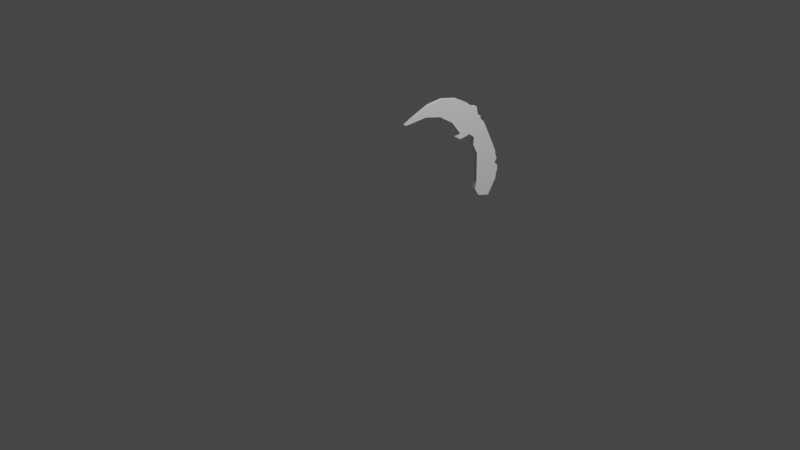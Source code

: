 # Source: karambit.blend  (saved by Blender 2.83.18; exported with 4.5.12 LTS)
import bpy
from mathutils import Matrix  # noqa: F401  (used for matrix-valued properties, if any)

bpy.ops.wm.read_factory_settings(use_empty=True)
scene = bpy.context.scene
scene.name = 'Scene'

# ---- collections
col_collection = bpy.data.collections.new('Collection'); scene.collection.children.link(col_collection)

# ---- world
world_world = bpy.data.worlds.new('World'); scene.world = world_world
world_world.use_nodes = True; world_world.node_tree.nodes.clear()
_N = world_world.node_tree.nodes; _L = world_world.node_tree.links
n0 = _N.new('ShaderNodeOutputWorld'); n0.name = 'World Output'; n0.location = (300, 300)
n1 = _N.new('ShaderNodeBackground'); n1.name = 'Background'; n1.location = (10, 300)
n1.inputs[0].default_value = (0.05088, 0.05088, 0.05088, 1.0)
_L.new(n1.outputs[0], n0.inputs[0])
n0.is_active_output = True
world_world.color = (0.05088, 0.05088, 0.05088)
world_world.use_sun_shadow = False
world_world.sun_shadow_jitter_overblur = 0.0

# ---- cameras
cam_camera = bpy.data.cameras.new('Camera')
cam_camera.clip_end = 100.0
cam_camera.ortho_scale = 7.314

# ---- lights
light_light = bpy.data.lights.new('Light', 'POINT')
light_light.transmission_factor = 0.0
light_light.energy = 1000.0
light_light.shadow_soft_size = 0.1
light_light.shadow_maximum_resolution = 0.006
light_light.use_absolute_resolution = True

# ---- meshes
me_plane = bpy.data.meshes.new('Plane')
me_plane.from_pydata([], [], [])
_uv = me_plane.uv_layers.new(name='UVMap')
_uv.uv.foreach_set('vector', [])
me_plane.use_remesh_fix_poles = True
me_plane.use_remesh_preserve_attributes = False
me_plane.use_mirror_vertex_groups = False
me_plane.update()
me_plane_001 = bpy.data.meshes.new('Plane.001')
me_plane_001.from_pydata([(-1.0, -1.0, 0.0), (1.0, -1.0, 0.0), (-1.0, 1.0, 0.0), (1.0, 1.0, 0.0), (-0.7084, -0.8565, 0.0), (-0.7674, -0.721, 0.0), (-0.8622, -0.4662, 0.0), (-0.8798, -0.2325, 0.0), (-0.8248, 0.01058, 0.0), (-0.7469, 0.1592, 0.0), (-0.6593, 0.2799, 0.0), (-0.636, 0.362, 0.0), (-0.5666, 0.3773, 0.0), (-0.5246, 0.3866, 0.0), (-0.4967, 0.4315, 0.0), (-0.4453, 0.4468, 0.0), (-0.4076, 0.4911, 0.0), (-0.3653, 0.521, 0.0), (0.0705, 0.7412, 0.0), (0.1289, 0.7476, 0.0), (0.1876, 0.7739, 0.0), (0.2413, 0.7354, 0.0), (0.2809, 0.7863, 0.0), (0.3451, 0.7929, 0.0), (0.3946, 0.7742, 0.0), (0.4742, 0.7612, 0.0), (0.6693, 0.6296, 0.0), (0.6434, 0.5282, 0.0), (0.6177, 0.4471, 0.0), (0.5773, 0.4164, 0.0), (0.5119, 0.3754, 0.0), (0.3925, 0.399, 0.0), (0.2743, 0.4622, 0.0), (0.1666, 0.4755, 0.0), (0.1029, 0.4003, 0.0), (0.01081, 0.3942, 0.0), (-0.1289, 0.3188, 0.0), (-0.2289, 0.3276, 0.0), (-0.2955, 0.244, 0.0), (-0.2725, 0.07347, 0.0), (-0.3058, 0.02473, 0.0), (-0.3527, 0.07337, 0.0), (-0.5355, -0.07659, 0.0), (-0.6655, -0.2874, 0.0), (-0.7258, -0.5308, 0.0), (0.3487, 0.5282, 0.0), (0.3879, 0.4589, 0.0), (0.4773, 0.4401, 0.0), (0.5626, 0.4816, 0.0), (0.5881, 0.5524, 0.0), (0.5836, 0.6379, 0.0), (0.5287, 0.6821, 0.0), (0.4689, 0.7108, 0.0), (0.3792, 0.6737, 0.0), (0.3491, 0.6131, 0.0), (-0.7084, -0.8565, 0.05257), (-0.7674, -0.721, 0.05257), (-0.8622, -0.4662, 0.05257), (-0.8798, -0.2325, 0.05257), (-0.8248, 0.01058, 0.05257), (-0.7469, 0.1592, 0.05257), (-0.6593, 0.2799, 0.05257), (-0.636, 0.362, 0.05257), (-0.5666, 0.3773, 0.05257), (-0.5246, 0.3866, 0.05257), (-0.4967, 0.4315, 0.05257), (-0.4453, 0.4468, 0.05257), (-0.4076, 0.4911, 0.05257), (-0.3653, 0.521, 0.05257), (0.0705, 0.7412, 0.05257), (0.1289, 0.7476, 0.05257), (0.1876, 0.7739, 0.05257), (0.2413, 0.7354, 0.05257), (0.2809, 0.7863, 0.05257), (0.3451, 0.7929, 0.05257), (0.3946, 0.7742, 0.05257), (0.4742, 0.7612, 0.05257), (0.6693, 0.6296, 0.05257), (0.6434, 0.5282, 0.05257), (0.6177, 0.4471, 0.05257), (0.5773, 0.4164, 0.05257), (0.5119, 0.3754, 0.05257), (0.3925, 0.399, 0.05257), (0.01081, 0.3942, 0.05257), (-0.1289, 0.3188, 0.05257), (-0.2289, 0.3276, 0.05257), (-0.2955, 0.244, 0.05257), (-0.2725, 0.07347, 0.05257), (-0.3058, 0.02473, 0.05257), (-0.3527, 0.07337, 0.05257), (-0.5355, -0.07659, 0.05257), (-0.6655, -0.2874, 0.05257), (-0.7258, -0.5308, 0.05257), (-0.7084, -0.8565, 0.05167), (-0.7674, -0.721, 0.05167), (-0.8622, -0.4662, 0.05167), (-0.8798, -0.2325, 0.05167), (-0.8248, 0.01058, 0.05167), (-0.7469, 0.1592, 0.05167), (-0.6593, 0.2799, 0.05167), (-0.636, 0.362, 0.05167), (-0.5666, 0.3773, 0.05167), (-0.5246, 0.3866, 0.05167), (-0.4967, 0.4315, 0.05167), (-0.4453, 0.4468, 0.05167), (-0.4076, 0.4911, 0.05167), (-0.3653, 0.521, 0.05167), (0.0705, 0.7412, 0.05167), (0.1289, 0.7476, 0.05167), (0.1876, 0.7739, 0.05167), (0.2413, 0.7354, 0.05167), (0.2809, 0.7863, 0.05167), (0.3451, 0.7929, 0.05167), (0.3946, 0.7742, 0.05167), (0.4742, 0.7612, 0.05167), (0.6693, 0.6296, 0.05167), (0.6434, 0.5282, 0.05167), (0.6177, 0.4471, 0.05167), (0.5773, 0.4164, 0.05167), (0.5119, 0.3754, 0.05167), (0.3925, 0.399, 0.05167), (0.2743, 0.4622, 0.05167), (0.1666, 0.4755, 0.05167), (0.1029, 0.4003, 0.05167), (0.01081, 0.3942, 0.05167), (-0.1289, 0.3188, 0.05167), (-0.2289, 0.3276, 0.05167), (-0.2955, 0.244, 0.05167), (-0.2725, 0.07347, 0.05167), (-0.3058, 0.02473, 0.05167), (-0.3527, 0.07337, 0.05167), (-0.5355, -0.07659, 0.05167), (-0.6655, -0.2874, 0.05167), (-0.7258, -0.5308, 0.05167), (0.3487, 0.5282, 0.05167), (0.3879, 0.4589, 0.05167), (0.4773, 0.4401, 0.05167), (0.5626, 0.4816, 0.05167), (0.5881, 0.5524, 0.05167), (0.5836, 0.6379, 0.05167), (0.5287, 0.6821, 0.05167), (0.4689, 0.7108, 0.05167), (0.3792, 0.6737, 0.05167), (0.3491, 0.6131, 0.05167)], [(2, 0), (0, 1), (1, 3), (3, 2), (7, 0), (26, 3), (45, 18)], [(53, 51, 52), (47, 45, 46), (51, 49, 50), (54, 49, 51), (45, 49, 54), (48, 49, 47), (24, 23, 53), (47, 49, 45), (54, 51, 53), (38, 15, 13), (25, 24, 52), (19, 21, 20), (24, 53, 52), (26, 25, 51), (21, 19, 33), (53, 22, 21), (53, 23, 22), (21, 54, 53), (13, 15, 14), (50, 26, 51), (33, 18, 35), (49, 26, 50), (49, 27, 26), (45, 54, 32), (48, 27, 49), (30, 47, 31), (48, 28, 27), (17, 36, 35), (42, 9, 8), (35, 18, 17), (28, 48, 29), (34, 33, 35), (34, 32, 33), (34, 31, 32), (31, 46, 32), (31, 47, 46), (51, 25, 52), (10, 42, 41), (29, 47, 30), (43, 8, 7), (32, 54, 33), (36, 17, 37), (35, 31, 34), (37, 17, 16), (37, 16, 15), (29, 48, 47), (37, 15, 38), (13, 41, 38), (12, 10, 13), (10, 41, 13), (39, 38, 41), (9, 42, 10), (21, 33, 54), (41, 40, 39), (45, 32, 46), (42, 8, 43), (33, 19, 18), (6, 43, 7), (6, 44, 43), (5, 44, 6), (5, 4, 44), (10, 12, 11), (91, 92, 133, 132), (67, 68, 106, 105), (80, 81, 119, 118), (90, 91, 132, 131), (66, 67, 105, 104), (79, 80, 118, 117), (89, 90, 131, 130), (65, 66, 104, 103), (78, 79, 117, 116), (88, 89, 130, 129), (64, 65, 103, 102), (77, 78, 116, 115), (87, 88, 129, 128), (63, 64, 102, 101), (76, 77, 115, 114), (86, 87, 128, 127), (62, 63, 101, 100), (75, 76, 114, 113), (85, 86, 127, 126), (61, 62, 100, 99), (74, 75, 113, 112), (84, 85, 126, 125), (60, 61, 99, 98), (73, 74, 112, 111), (83, 84, 125, 124), (59, 60, 98, 97), (72, 73, 111, 110), (55, 56, 94, 93), (58, 59, 97, 96), (71, 72, 110, 109), (57, 58, 96, 95), (70, 71, 109, 108), (56, 57, 95, 94), (69, 70, 108, 107), (82, 83, 124, 120), (92, 55, 93, 133), (68, 69, 107, 106), (81, 82, 120, 119), (11, 12, 63, 62), (38, 39, 87, 86), (25, 26, 77, 76), (12, 13, 64, 63), (39, 40, 88, 87), (26, 27, 78, 77), (13, 14, 65, 64), (40, 41, 89, 88), (27, 28, 79, 78), (14, 15, 66, 65), (41, 42, 90, 89), (28, 29, 80, 79), (15, 16, 67, 66), (42, 43, 91, 90), (29, 30, 81, 80), (16, 17, 68, 67), (43, 44, 92, 91), (30, 31, 82, 81), (17, 18, 69, 68), (44, 4, 55, 92), (4, 5, 56, 55), (18, 19, 70, 69), (5, 6, 57, 56), (19, 20, 71, 70), (6, 7, 58, 57), (20, 21, 72, 71), (7, 8, 59, 58), (31, 35, 83, 82), (21, 22, 73, 72), (8, 9, 60, 59), (35, 36, 84, 83), (22, 23, 74, 73), (9, 10, 61, 60), (36, 37, 85, 84), (23, 24, 75, 74), (10, 11, 62, 61), (37, 38, 86, 85), (24, 25, 76, 75), (142, 141, 140), (136, 135, 134), (140, 139, 138), (143, 140, 138), (134, 143, 138), (137, 136, 138), (113, 142, 112), (136, 134, 138), (143, 142, 140), (127, 102, 104), (114, 141, 113), (108, 109, 110), (113, 141, 142), (115, 140, 114), (110, 122, 108), (142, 110, 111), (142, 111, 112), (110, 142, 143), (102, 103, 104), (139, 140, 115), (122, 124, 107), (138, 139, 115), (138, 115, 116), (134, 121, 143), (137, 138, 116), (119, 120, 136), (137, 116, 117), (106, 124, 125), (131, 97, 98), (124, 106, 107), (117, 118, 137), (123, 124, 122), (123, 122, 121), (123, 121, 120), (120, 121, 135), (120, 135, 136), (140, 141, 114), (99, 130, 131), (118, 119, 136), (132, 96, 97), (121, 122, 143), (125, 126, 106), (124, 123, 120), (126, 105, 106), (126, 104, 105), (118, 136, 137), (126, 127, 104), (102, 127, 130), (101, 102, 99), (99, 102, 130), (128, 130, 127), (98, 99, 131), (110, 143, 122), (130, 128, 129), (134, 135, 121), (131, 132, 97), (122, 107, 108), (95, 96, 132), (95, 132, 133), (94, 95, 133), (94, 133, 93), (99, 100, 101)])
_uv = me_plane_001.uv_layers.new(name='UVMap')
_uv.uv.foreach_set('vector', [0.0, 0.0, 0.0, 0.0, 0.0, 0.0, 0.0, 0.0, 0.0, 0.0, 0.0, 0.0, 0.0, 0.0, 0.0, 0.0, 0.0, 0.0, 0.0, 0.0, 0.0, 0.0, 0.0, 0.0, 0.0, 0.0, 0.0, 0.0, 0.0, 0.0, 0.0, 0.0, 0.0, 0.0, 0.0, 0.0, 0.0, 0.0, 0.0, 0.0, 0.0, 0.0, 0.0, 0.0, 0.0, 0.0, 0.0, 0.0, 0.0, 0.0, 0.0, 0.0, 0.0, 0.0, 0.0, 0.0, 0.0, 0.0, 0.0, 0.0, 0.0, 0.0, 0.0, 0.0, 0.0, 0.0, 0.0, 0.0, 0.0, 0.0, 0.0, 0.0, 0.0, 0.0, 0.0, 0.0, 0.0, 0.0, 0.0, 0.0, 0.0, 0.0, 0.0, 0.0, 0.0, 0.0, 0.0, 0.0, 0.0, 0.0, 0.0, 0.0, 0.0, 0.0, 0.0, 0.0, 0.0, 0.0, 0.0, 0.0, 0.0, 0.0, 0.0, 0.0, 0.0, 0.0, 0.0, 0.0, 0.0, 0.0, 0.0, 0.0, 0.0, 0.0, 0.0, 0.0, 0.0, 0.0, 0.0, 0.0, 0.0, 0.0, 0.0, 0.0, 0.0, 0.0, 0.0, 0.0, 0.0, 0.0, 0.0, 0.0, 0.0, 0.0, 0.0, 0.0, 0.0, 0.0, 0.0, 0.0, 0.0, 0.0, 0.0, 0.0, 0.0, 0.0, 0.0, 0.0, 0.0, 0.0, 0.0, 0.0, 0.0, 0.0, 0.0, 0.0, 0.0, 0.0, 0.0, 0.0, 0.0, 0.0, 0.0, 0.0, 0.0, 0.0, 0.0, 0.0, 0.0, 0.0, 0.0, 0.0, 0.0, 0.0, 0.0, 0.0, 0.0, 0.0, 0.0, 0.0, 0.0, 0.0, 0.0, 0.0, 0.0, 0.0, 0.0, 0.0, 0.0, 0.0, 0.0, 0.0, 0.0, 0.0, 0.0, 0.0, 0.0, 0.0, 0.0, 0.0, 0.0, 0.0, 0.0, 0.0, 0.0, 0.0, 0.0, 0.0, 0.0, 0.0, 0.0, 0.0, 0.0, 0.0, 0.0, 0.0, 0.0, 0.0, 0.0, 0.0, 0.0, 0.0, 0.0, 0.0, 0.0, 0.0, 0.0, 0.0, 0.0, 0.0, 0.0, 0.0, 0.0, 0.0, 0.0, 0.0, 0.0, 0.0, 0.0, 0.0, 0.0, 0.0, 0.0, 0.0, 0.0, 0.0, 0.0, 0.0, 0.0, 0.0, 0.0, 0.0, 0.0, 0.0, 0.0, 0.0, 0.0, 0.0, 0.0, 0.0, 0.0, 0.0, 0.0, 0.0, 0.0, 0.0, 0.0, 0.0, 0.0, 0.0, 0.0, 0.0, 0.0, 0.0, 0.0, 0.0, 0.0, 0.0, 0.0, 0.0, 0.0, 0.0, 0.0, 0.0, 0.0, 0.0, 0.0, 0.0, 0.0, 0.0, 0.0, 0.0, 0.0, 0.0, 0.0, 0.0, 0.0, 0.0, 0.0, 0.0, 0.0, 0.0, 0.0, 0.0, 0.0, 0.0, 0.0, 0.0, 0.0, 0.0, 0.0, 0.0, 0.0, 0.0, 0.0, 0.0, 0.0, 0.0, 0.0, 0.0, 0.0, 0.0, 0.0, 0.0, 0.0, 0.0, 0.0, 0.0, 0.0, 0.0, 0.0, 0.0, 0.0, 0.0, 0.0, 0.0, 0.0, 0.0, 0.0, 0.0, 0.0, 0.0, 0.0, 0.0, 0.0, 0.0, 0.0, 0.0, 0.0, 0.0, 0.0, 0.0, 0.0, 0.0, 0.0, 0.0, 0.0, 0.0, 0.0, 0.0, 0.0, 0.0, 0.0, 0.0, 0.0, 0.0, 0.0, 0.0, 0.0, 0.0, 0.0, 0.0, 0.0, 0.0, 0.0, 0.0, 0.0, 0.0, 0.0, 0.0, 0.0, 0.0, 0.0, 0.0, 0.0, 0.0, 0.0, 0.0, 0.0, 0.0, 0.0, 0.0, 0.0, 0.0, 0.0, 0.0, 0.0, 0.0, 0.0, 0.0, 0.0, 0.0, 0.0, 0.0, 0.0, 0.0, 0.0, 0.0, 0.0, 0.0, 0.0, 0.0, 0.0, 0.0, 0.0, 0.0, 0.0, 0.0, 0.0, 0.0, 0.0, 0.0, 0.0, 0.0, 0.0, 0.0, 0.0, 0.0, 0.0, 0.0, 0.0, 0.0, 0.0, 0.0, 0.0, 0.0, 0.0, 0.0, 0.0, 0.0, 0.0, 0.0, 0.0, 0.0, 0.0, 0.0, 0.0, 0.0, 0.0, 0.0, 0.0, 0.0, 0.0, 0.0, 0.0, 0.0, 0.0, 0.0, 0.0, 0.0, 0.0, 0.0, 0.0, 0.0, 0.0, 0.0, 0.0, 0.0, 0.0, 0.0, 0.0, 0.0, 0.0, 0.0, 0.0, 0.0, 0.0, 0.0, 0.0, 0.0, 0.0, 0.0, 0.0, 0.0, 0.0, 0.0, 0.0, 0.0, 0.0, 0.0, 0.0, 0.0, 0.0, 0.0, 0.0, 0.0, 0.0, 0.0, 0.0, 0.0, 0.0, 0.0, 0.0, 0.0, 0.0, 0.0, 0.0, 0.0, 0.0, 0.0, 0.0, 0.0, 0.0, 0.0, 0.0, 0.0, 0.0, 0.0, 0.0, 0.0, 0.0, 0.0, 0.0, 0.0, 0.0, 0.0, 0.0, 0.0, 0.0, 0.0, 0.0, 0.0, 0.0, 0.0, 0.0, 0.0, 0.0, 0.0, 0.0, 0.0, 0.0, 0.0, 0.0, 0.0, 0.0, 0.0, 0.0, 0.0, 0.0, 0.0, 0.0, 0.0, 0.0, 0.0, 0.0, 0.0, 0.0, 0.0, 0.0, 0.0, 0.0, 0.0, 0.0, 0.0, 0.0, 0.0, 0.0, 0.0, 0.0, 0.0, 0.0, 0.0, 0.0, 0.0, 0.0, 0.0, 0.0, 0.0, 0.0, 0.0, 0.0, 0.0, 0.0, 0.0, 0.0, 0.0, 0.0, 0.0, 0.0, 0.0, 0.0, 0.0, 0.0, 0.0, 0.0, 0.0, 0.0, 0.0, 0.0, 0.0, 0.0, 0.0, 0.0, 0.0, 0.0, 0.0, 0.0, 0.0, 0.0, 0.0, 0.0, 0.0, 0.0, 0.0, 0.0, 0.0, 0.0, 0.0, 0.0, 0.0, 0.0, 0.0, 0.0, 0.0, 0.0, 0.0, 0.0, 0.0, 0.0, 0.0, 0.0, 0.0, 0.0, 0.0, 0.0, 0.0, 0.0, 0.0, 0.0, 0.0, 0.0, 0.0, 0.0, 0.0, 0.0, 0.0, 0.0, 0.0, 0.0, 0.0, 0.0, 0.0, 0.0, 0.0, 0.0, 0.0, 0.0, 0.0, 0.0, 0.0, 0.0, 0.0, 0.0, 0.0, 0.0, 0.0, 0.0, 0.0, 0.0, 0.0, 0.0, 0.0, 0.0, 0.0, 0.0, 0.0, 0.0, 0.0, 0.0, 0.0, 0.0, 0.0, 0.0, 0.0, 0.0, 0.0, 0.0, 0.0, 0.0, 0.0, 0.0, 0.0, 0.0, 0.0, 0.0, 0.0, 0.0, 0.0, 0.0, 0.0, 0.0, 0.0, 0.0, 0.0, 0.0, 0.0, 0.0, 0.0, 0.0, 0.0, 0.0, 0.0, 0.0, 0.0, 0.0, 0.0, 0.0, 0.0, 0.0, 0.0, 0.0, 0.0, 0.0, 0.0, 0.0, 0.0, 0.0, 0.0, 0.0, 0.0, 0.0, 0.0, 0.0, 0.0, 0.0, 0.0, 0.0, 0.0, 0.0, 0.0, 0.0, 0.0, 0.0, 0.0, 0.0, 0.0, 0.0, 0.0, 0.0, 0.0, 0.0, 0.0, 0.0, 0.0, 0.0, 0.0, 0.0, 0.0, 0.0, 0.0, 0.0, 0.0, 0.0, 0.0, 0.0, 0.0, 0.0, 0.0, 0.0, 0.0, 0.0, 0.0, 0.0, 0.0, 0.0, 0.0, 0.0, 0.0, 0.0, 0.0, 0.0, 0.0, 0.0, 0.0, 0.0, 0.0, 0.0, 0.0, 0.0, 0.0, 0.0, 0.0, 0.0, 0.0, 0.0, 0.0, 0.0, 0.0, 0.0, 0.0, 0.0, 0.0, 0.0, 0.0, 0.0, 0.0, 0.0, 0.0, 0.0, 0.0, 0.0, 0.0, 0.0, 0.0, 0.0, 0.0, 0.0, 0.0, 0.0, 0.0, 0.0, 0.0, 0.0, 0.0, 0.0, 0.0, 0.0, 0.0, 0.0, 0.0, 0.0, 0.0, 0.0, 0.0, 0.0, 0.0, 0.0, 0.0, 0.0, 0.0, 0.0, 0.0, 0.0, 0.0, 0.0, 0.0, 0.0, 0.0, 0.0, 0.0, 0.0, 0.0, 0.0, 0.0, 0.0, 0.0, 0.0, 0.0, 0.0, 0.0, 0.0, 0.0, 0.0, 0.0, 0.0, 0.0, 0.0, 0.0, 0.0, 0.0, 0.0, 0.0, 0.0, 0.0, 0.0, 0.0, 0.0, 0.0, 0.0, 0.0, 0.0, 0.0, 0.0, 0.0, 0.0, 0.0, 0.0, 0.0, 0.0, 0.0, 0.0, 0.0, 0.0, 0.0, 0.0, 0.0, 0.0, 0.0, 0.0, 0.0, 0.0, 0.0, 0.0, 0.0, 0.0, 0.0, 0.0, 0.0, 0.0, 0.0, 0.0, 0.0, 0.0, 0.0, 0.0, 0.0, 0.0, 0.0, 0.0, 0.0, 0.0, 0.0, 0.0, 0.0, 0.0, 0.0, 0.0, 0.0, 0.0, 0.0, 0.0, 0.0, 0.0, 0.0, 0.0, 0.0, 0.0, 0.0, 0.0, 0.0, 0.0, 0.0, 0.0, 0.0, 0.0, 0.0, 0.0, 0.0, 0.0, 0.0, 0.0, 0.0, 0.0, 0.0, 0.0, 0.0, 0.0, 0.0, 0.0, 0.0, 0.0, 0.0, 0.0, 0.0, 0.0, 0.0, 0.0, 0.0, 0.0, 0.0, 0.0, 0.0, 0.0, 0.0, 0.0, 0.0, 0.0, 0.0, 0.0, 0.0, 0.0, 0.0, 0.0, 0.0, 0.0, 0.0, 0.0, 0.0, 0.0, 0.0, 0.0, 0.0, 0.0, 0.0, 0.0, 0.0, 0.0, 0.0, 0.0, 0.0, 0.0, 0.0, 0.0, 0.0, 0.0, 0.0, 0.0, 0.0, 0.0, 0.0, 0.0, 0.0, 0.0, 0.0, 0.0, 0.0, 0.0, 0.0, 0.0, 0.0, 0.0, 0.0, 0.0, 0.0, 0.0, 0.0, 0.0, 0.0, 0.0, 0.0, 0.0, 0.0, 0.0, 0.0, 0.0, 0.0, 0.0, 0.0, 0.0, 0.0, 0.0, 0.0, 0.0, 0.0, 0.0, 0.0, 0.0, 0.0, 0.0, 0.0, 0.0, 0.0, 0.0, 0.0, 0.0, 0.0, 0.0, 0.0, 0.0, 0.0, 0.0, 0.0, 0.0, 0.0, 0.0, 0.0, 0.0, 0.0, 0.0, 0.0, 0.0, 0.0, 0.0, 0.0, 0.0, 0.0, 0.0, 0.0, 0.0, 0.0, 0.0, 0.0, 0.0, 0.0, 0.0, 0.0, 0.0, 0.0, 0.0, 0.0, 0.0, 0.0, 0.0, 0.0, 0.0, 0.0, 0.0, 0.0, 0.0, 0.0, 0.0, 0.0, 0.0, 0.0, 0.0, 0.0, 0.0, 0.0, 0.0, 0.0, 0.0, 0.0, 0.0, 0.0, 0.0, 0.0, 0.0, 0.0, 0.0, 0.0, 0.0, 0.0, 0.0, 0.0, 0.0, 0.0, 0.0, 0.0, 0.0, 0.0, 0.0, 0.0, 0.0, 0.0, 0.0, 0.0, 0.0, 0.0, 0.0, 0.0, 0.0, 0.0, 0.0, 0.0, 0.0, 0.0, 0.0, 0.0, 0.0, 0.0, 0.0, 0.0, 0.0, 0.0, 0.0, 0.0, 0.0, 0.0, 0.0, 0.0, 0.0, 0.0, 0.0, 0.0, 0.0, 0.0, 0.0, 0.0, 0.0, 0.0, 0.0, 0.0, 0.0, 0.0, 0.0, 0.0, 0.0, 0.0, 0.0, 0.0, 0.0, 0.0, 0.0, 0.0, 0.0, 0.0, 0.0, 0.0, 0.0, 0.0, 0.0, 0.0, 0.0, 0.0, 0.0, 0.0, 0.0, 0.0, 0.0, 0.0, 0.0, 0.0, 0.0, 0.0, 0.0, 0.0, 0.0, 0.0, 0.0, 0.0, 0.0, 0.0, 0.0, 0.0, 0.0, 0.0, 0.0, 0.0, 0.0, 0.0, 0.0, 0.0, 0.0, 0.0, 0.0, 0.0, 0.0, 0.0, 0.0, 0.0, 0.0, 0.0, 0.0, 0.0, 0.0, 0.0, 0.0, 0.0, 0.0, 0.0, 0.0, 0.0, 0.0, 0.0, 0.0, 0.0, 0.0, 0.0, 0.0, 0.0, 0.0, 0.0, 0.0, 0.0, 0.0, 0.0, 0.0, 0.0, 0.0, 0.0, 0.0, 0.0, 0.0, 0.0, 0.0, 0.0, 0.0, 0.0, 0.0, 0.0, 0.0, 0.0, 0.0, 0.0, 0.0, 0.0, 0.0, 0.0, 0.0, 0.0, 0.0, 0.0, 0.0, 0.0, 0.0, 0.0, 0.0, 0.0, 0.0, 0.0, 0.0, 0.0, 0.0, 0.0, 0.0, 0.0, 0.0, 0.0, 0.0, 0.0, 0.0, 0.0, 0.0, 0.0, 0.0, 0.0, 0.0, 0.0, 0.0, 0.0, 0.0, 0.0, 0.0, 0.0, 0.0, 0.0, 0.0, 0.0, 0.0, 0.0, 0.0, 0.0, 0.0, 0.0, 0.0, 0.0, 0.0, 0.0, 0.0, 0.0, 0.0, 0.0, 0.0, 0.0, 0.0, 0.0, 0.0, 0.0, 0.0, 0.0, 0.0, 0.0, 0.0, 0.0, 0.0, 0.0, 0.0, 0.0, 0.0, 0.0, 0.0, 0.0])
me_plane_001.use_remesh_fix_poles = True
me_plane_001.use_remesh_preserve_attributes = False
me_plane_001.use_mirror_vertex_groups = False
me_plane_001.update()

# ---- objects
ob_light = bpy.data.objects.new('Light', light_light)
ob_camera = bpy.data.objects.new('Camera', cam_camera)
ob_plane = bpy.data.objects.new('Plane', me_plane)
ob_plane_001 = bpy.data.objects.new('Plane.001', me_plane_001)

# ---- transforms, parenting, visibility, modifiers, constraints
ob_light.location = (4.076, 1.005, 5.904)
ob_light.rotation_euler = (0.6503, 0.05522, 1.866)
ob_light.lock_rotations_4d = False
ob_light.empty_display_type = 'ARROWS'
ob_light.color = (0.0, 0.0, 0.0, 0.0)
ob_light.lineart.crease_threshold = 0.0
ob_camera.location = (7.359, -6.926, 4.958)
ob_camera.rotation_euler = (1.109, 0.0, 0.8149)
ob_camera.lock_rotations_4d = False
ob_camera.empty_display_type = 'ARROWS'
ob_camera.color = (0.0, 0.0, 0.0, 0.0)
ob_camera.display_type = 'WIRE'
ob_camera.lineart.crease_threshold = 0.0
ob_plane.location = (0.02176, 0.07384, 0.8318)
ob_plane.rotation_euler = (-1.861, 1.576, -1.861)
ob_plane.scale = (0.7474, 0.7474, 0.7474)
ob_plane.lineart.crease_threshold = 0.0
ob_plane_001.location = (0.6593, 0.07384, 0.8318)
ob_plane_001.rotation_euler = (-1.861, 1.576, -1.861)
ob_plane_001.scale = (0.7474, 0.7474, 0.7474)
ob_plane_001.lineart.crease_threshold = 0.0

# ---- collection membership
col_collection.objects.link(ob_light)
col_collection.objects.link(ob_camera)
col_collection.objects.link(ob_plane)
col_collection.objects.link(ob_plane_001)

# ---- scene / render settings (as saved in the file)
scene.camera = ob_camera
scene.frame_start = 1; scene.frame_end = 250; scene.frame_set(1)
scene.render.engine = 'BLENDER_EEVEE_NEXT'
scene.cycles.use_denoising = False
scene.cycles.samples = 128
scene.cycles.sampling_pattern = 'TABULATED_SOBOL'
scene.cycles.use_adaptive_sampling = False
scene.cycles.use_light_tree = False
scene.view_settings.view_transform = 'Filmic'
bpy.context.view_layer.update()
